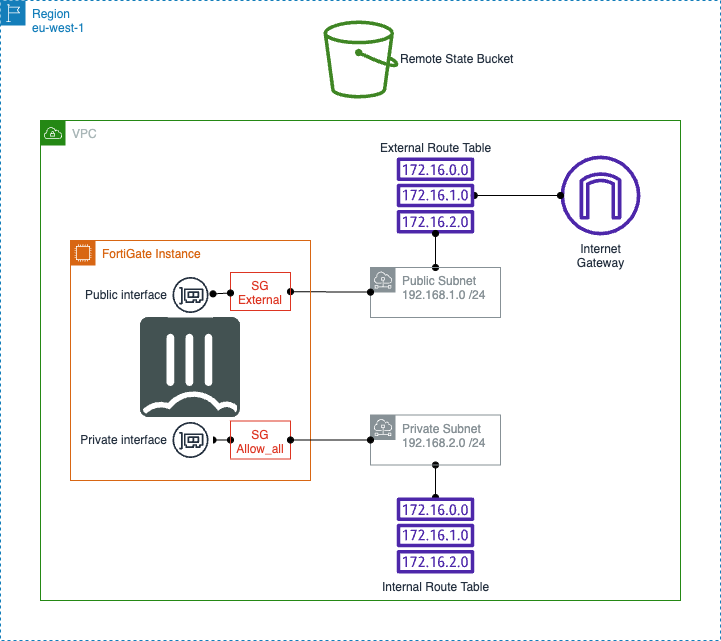

The diagram above was exported from draw.io. Its source (the exported page's mxGraphModel, read from the mxfile embedded in the PNG):
<mxGraphModel dx="1242" dy="789" grid="1" gridSize="10" guides="1" tooltips="1" connect="1" arrows="1" fold="1" page="1" pageScale="1" pageWidth="850" pageHeight="1100" math="0" shadow="0">
  <root>
    <mxCell id="0" />
    <mxCell id="1" parent="0" />
    <mxCell id="A81faJaunPAW4GoYACj2-3" value="VPC" style="points=[[0,0],[0.25,0],[0.5,0],[0.75,0],[1,0],[1,0.25],[1,0.5],[1,0.75],[1,1],[0.75,1],[0.5,1],[0.25,1],[0,1],[0,0.75],[0,0.5],[0,0.25]];outlineConnect=0;gradientColor=none;html=1;whiteSpace=wrap;fontSize=12;fontStyle=0;container=1;pointerEvents=0;collapsible=0;recursiveResize=0;shape=mxgraph.aws4.group;grIcon=mxgraph.aws4.group_vpc;strokeColor=#248814;fillColor=none;verticalAlign=top;align=left;spacingLeft=30;fontColor=#AAB7B8;dashed=0;" vertex="1" parent="1">
      <mxGeometry x="120" y="150" width="640" height="480" as="geometry" />
    </mxCell>
    <mxCell id="A81faJaunPAW4GoYACj2-4" value="Region&lt;br&gt;eu-west-1" style="points=[[0,0],[0.25,0],[0.5,0],[0.75,0],[1,0],[1,0.25],[1,0.5],[1,0.75],[1,1],[0.75,1],[0.5,1],[0.25,1],[0,1],[0,0.75],[0,0.5],[0,0.25]];outlineConnect=0;gradientColor=none;html=1;whiteSpace=wrap;fontSize=12;fontStyle=0;container=1;pointerEvents=0;collapsible=0;recursiveResize=0;shape=mxgraph.aws4.group;grIcon=mxgraph.aws4.group_region;strokeColor=#147EBA;fillColor=none;verticalAlign=top;align=left;spacingLeft=30;fontColor=#147EBA;dashed=1;" vertex="1" parent="1">
      <mxGeometry x="80" y="30" width="720" height="640" as="geometry" />
    </mxCell>
    <mxCell id="A81faJaunPAW4GoYACj2-6" value="Internet&lt;br&gt;Gateway" style="sketch=0;outlineConnect=0;fontColor=#232F3E;gradientColor=none;fillColor=#4D27AA;strokeColor=none;dashed=0;verticalLabelPosition=bottom;verticalAlign=top;align=center;html=1;fontSize=12;fontStyle=0;aspect=fixed;pointerEvents=1;shape=mxgraph.aws4.internet_gateway;" vertex="1" parent="A81faJaunPAW4GoYACj2-4">
      <mxGeometry x="560" y="155" width="80" height="80" as="geometry" />
    </mxCell>
    <mxCell id="A81faJaunPAW4GoYACj2-21" style="edgeStyle=orthogonalEdgeStyle;rounded=0;orthogonalLoop=1;jettySize=auto;html=1;startArrow=oval;startFill=1;endArrow=oval;endFill=1;" edge="1" parent="A81faJaunPAW4GoYACj2-4" source="A81faJaunPAW4GoYACj2-7" target="A81faJaunPAW4GoYACj2-6">
      <mxGeometry relative="1" as="geometry" />
    </mxCell>
    <object label="External Route Table" id="A81faJaunPAW4GoYACj2-7">
      <mxCell style="sketch=0;outlineConnect=0;fontColor=#232F3E;gradientColor=none;fillColor=#4D27AA;strokeColor=none;dashed=0;verticalLabelPosition=top;verticalAlign=bottom;align=center;html=1;fontSize=12;fontStyle=0;aspect=fixed;pointerEvents=1;shape=mxgraph.aws4.route_table;labelPosition=center;" vertex="1" parent="A81faJaunPAW4GoYACj2-4">
        <mxGeometry x="396" y="157" width="78" height="76" as="geometry" />
      </mxCell>
    </object>
    <mxCell id="A81faJaunPAW4GoYACj2-18" value="" style="rounded=0;orthogonalLoop=1;jettySize=auto;html=1;startArrow=oval;startFill=1;endArrow=oval;endFill=1;" edge="1" parent="A81faJaunPAW4GoYACj2-4" source="A81faJaunPAW4GoYACj2-8" target="A81faJaunPAW4GoYACj2-7">
      <mxGeometry relative="1" as="geometry" />
    </mxCell>
    <mxCell id="A81faJaunPAW4GoYACj2-8" value="Public Subnet&amp;nbsp;&lt;br&gt;192.168.1.0 /24" style="sketch=0;outlineConnect=0;gradientColor=none;html=1;whiteSpace=wrap;fontSize=12;fontStyle=0;shape=mxgraph.aws4.group;grIcon=mxgraph.aws4.group_subnet;strokeColor=#879196;fillColor=none;verticalAlign=top;align=left;spacingLeft=30;fontColor=#879196;dashed=0;" vertex="1" parent="A81faJaunPAW4GoYACj2-4">
      <mxGeometry x="370" y="267" width="130" height="50" as="geometry" />
    </mxCell>
    <mxCell id="A81faJaunPAW4GoYACj2-19" value="" style="edgeStyle=orthogonalEdgeStyle;rounded=0;orthogonalLoop=1;jettySize=auto;html=1;startArrow=oval;startFill=1;endArrow=oval;endFill=1;" edge="1" parent="A81faJaunPAW4GoYACj2-4" source="A81faJaunPAW4GoYACj2-9" target="A81faJaunPAW4GoYACj2-11">
      <mxGeometry relative="1" as="geometry" />
    </mxCell>
    <mxCell id="A81faJaunPAW4GoYACj2-9" value="Private Subnet&lt;br&gt;192.168.2.0 /24" style="sketch=0;outlineConnect=0;gradientColor=none;html=1;whiteSpace=wrap;fontSize=12;fontStyle=0;shape=mxgraph.aws4.group;grIcon=mxgraph.aws4.group_subnet;strokeColor=#879196;fillColor=none;verticalAlign=top;align=left;spacingLeft=30;fontColor=#879196;dashed=0;" vertex="1" parent="A81faJaunPAW4GoYACj2-4">
      <mxGeometry x="370" y="414.5" width="130" height="50" as="geometry" />
    </mxCell>
    <mxCell id="A81faJaunPAW4GoYACj2-11" value="Internal Route Table" style="sketch=0;outlineConnect=0;fontColor=#232F3E;gradientColor=none;fillColor=#4D27AA;strokeColor=none;dashed=0;verticalLabelPosition=bottom;verticalAlign=top;align=center;html=1;fontSize=12;fontStyle=0;aspect=fixed;pointerEvents=1;shape=mxgraph.aws4.route_table;" vertex="1" parent="A81faJaunPAW4GoYACj2-4">
      <mxGeometry x="396" y="497" width="78" height="76" as="geometry" />
    </mxCell>
    <mxCell id="A81faJaunPAW4GoYACj2-17" style="rounded=0;orthogonalLoop=1;jettySize=auto;html=1;endArrow=oval;endFill=1;startArrow=oval;startFill=1;" edge="1" parent="A81faJaunPAW4GoYACj2-4" source="A81faJaunPAW4GoYACj2-24" target="A81faJaunPAW4GoYACj2-8">
      <mxGeometry relative="1" as="geometry">
        <mxPoint x="240" y="290" as="sourcePoint" />
      </mxGeometry>
    </mxCell>
    <mxCell id="A81faJaunPAW4GoYACj2-22" value="Remote State Bucket" style="sketch=0;outlineConnect=0;fontColor=#232F3E;gradientColor=none;fillColor=#3F8624;strokeColor=none;dashed=0;verticalLabelPosition=middle;verticalAlign=middle;align=left;html=1;fontSize=12;fontStyle=0;aspect=fixed;pointerEvents=1;shape=mxgraph.aws4.bucket;labelPosition=right;" vertex="1" parent="A81faJaunPAW4GoYACj2-4">
      <mxGeometry x="323" y="20" width="75" height="78" as="geometry" />
    </mxCell>
    <mxCell id="A81faJaunPAW4GoYACj2-23" value="FortiGate Instance" style="points=[[0,0],[0.25,0],[0.5,0],[0.75,0],[1,0],[1,0.25],[1,0.5],[1,0.75],[1,1],[0.75,1],[0.5,1],[0.25,1],[0,1],[0,0.75],[0,0.5],[0,0.25]];outlineConnect=0;gradientColor=none;html=1;whiteSpace=wrap;fontSize=12;fontStyle=0;container=1;pointerEvents=0;collapsible=0;recursiveResize=0;shape=mxgraph.aws4.group;grIcon=mxgraph.aws4.group_ec2_instance_contents;strokeColor=#D86613;fillColor=none;verticalAlign=top;align=left;spacingLeft=30;fontColor=#D86613;dashed=0;" vertex="1" parent="A81faJaunPAW4GoYACj2-4">
      <mxGeometry x="70" y="240" width="240" height="240" as="geometry" />
    </mxCell>
    <mxCell id="A81faJaunPAW4GoYACj2-1" value="" style="shape=image;verticalLabelPosition=bottom;labelBackgroundColor=#ffffff;verticalAlign=top;aspect=fixed;imageAspect=0;image=data:image/svg+xml,(base64 omitted: 8616 chars);" vertex="1" parent="A81faJaunPAW4GoYACj2-23">
      <mxGeometry x="70" y="77" width="100" height="100" as="geometry" />
    </mxCell>
    <mxCell id="A81faJaunPAW4GoYACj2-10" value="Public interface" style="sketch=0;outlineConnect=0;fontColor=#232F3E;gradientColor=none;strokeColor=#232F3E;fillColor=#ffffff;dashed=0;verticalLabelPosition=middle;verticalAlign=middle;align=right;html=1;fontSize=12;fontStyle=0;aspect=fixed;shape=mxgraph.aws4.resourceIcon;resIcon=mxgraph.aws4.elastic_network_interface;horizontal=1;labelPosition=left;" vertex="1" parent="A81faJaunPAW4GoYACj2-23">
      <mxGeometry x="97.5" y="32" width="45" height="45" as="geometry" />
    </mxCell>
    <mxCell id="A81faJaunPAW4GoYACj2-27" style="edgeStyle=orthogonalEdgeStyle;rounded=0;orthogonalLoop=1;jettySize=auto;html=1;entryX=0;entryY=0.5;entryDx=0;entryDy=0;startArrow=oval;startFill=1;endArrow=oval;endFill=1;" edge="1" parent="A81faJaunPAW4GoYACj2-23" source="A81faJaunPAW4GoYACj2-13" target="A81faJaunPAW4GoYACj2-26">
      <mxGeometry relative="1" as="geometry" />
    </mxCell>
    <mxCell id="A81faJaunPAW4GoYACj2-13" value="Private interface" style="sketch=0;outlineConnect=0;fontColor=#232F3E;gradientColor=none;strokeColor=#232F3E;fillColor=#ffffff;dashed=0;verticalLabelPosition=middle;verticalAlign=middle;align=right;html=1;fontSize=12;fontStyle=0;aspect=fixed;shape=mxgraph.aws4.resourceIcon;resIcon=mxgraph.aws4.elastic_network_interface;horizontal=1;labelPosition=left;" vertex="1" parent="A81faJaunPAW4GoYACj2-23">
      <mxGeometry x="97.5" y="177" width="45" height="45" as="geometry" />
    </mxCell>
    <mxCell id="A81faJaunPAW4GoYACj2-24" value="SG&lt;br&gt;External" style="fillColor=none;strokeColor=#DD3522;verticalAlign=top;fontStyle=0;fontColor=#DD3522;whiteSpace=wrap;html=1;" vertex="1" parent="A81faJaunPAW4GoYACj2-23">
      <mxGeometry x="160" y="32" width="60" height="38" as="geometry" />
    </mxCell>
    <mxCell id="A81faJaunPAW4GoYACj2-25" value="" style="rounded=0;orthogonalLoop=1;jettySize=auto;html=1;endArrow=oval;endFill=1;startArrow=oval;startFill=1;" edge="1" parent="A81faJaunPAW4GoYACj2-23" source="A81faJaunPAW4GoYACj2-10" target="A81faJaunPAW4GoYACj2-24">
      <mxGeometry relative="1" as="geometry">
        <mxPoint x="223" y="84" as="sourcePoint" />
        <mxPoint x="380" y="83" as="targetPoint" />
      </mxGeometry>
    </mxCell>
    <mxCell id="A81faJaunPAW4GoYACj2-26" value="SG&lt;br&gt;Allow_all" style="fillColor=none;strokeColor=#DD3522;verticalAlign=top;fontStyle=0;fontColor=#DD3522;whiteSpace=wrap;html=1;" vertex="1" parent="A81faJaunPAW4GoYACj2-23">
      <mxGeometry x="160" y="180.5" width="60" height="38" as="geometry" />
    </mxCell>
    <mxCell id="A81faJaunPAW4GoYACj2-28" style="edgeStyle=orthogonalEdgeStyle;rounded=0;orthogonalLoop=1;jettySize=auto;html=1;exitX=1;exitY=0.5;exitDx=0;exitDy=0;startArrow=oval;startFill=1;endArrow=oval;endFill=1;" edge="1" parent="A81faJaunPAW4GoYACj2-4" source="A81faJaunPAW4GoYACj2-26" target="A81faJaunPAW4GoYACj2-9">
      <mxGeometry relative="1" as="geometry" />
    </mxCell>
  </root>
</mxGraphModel>